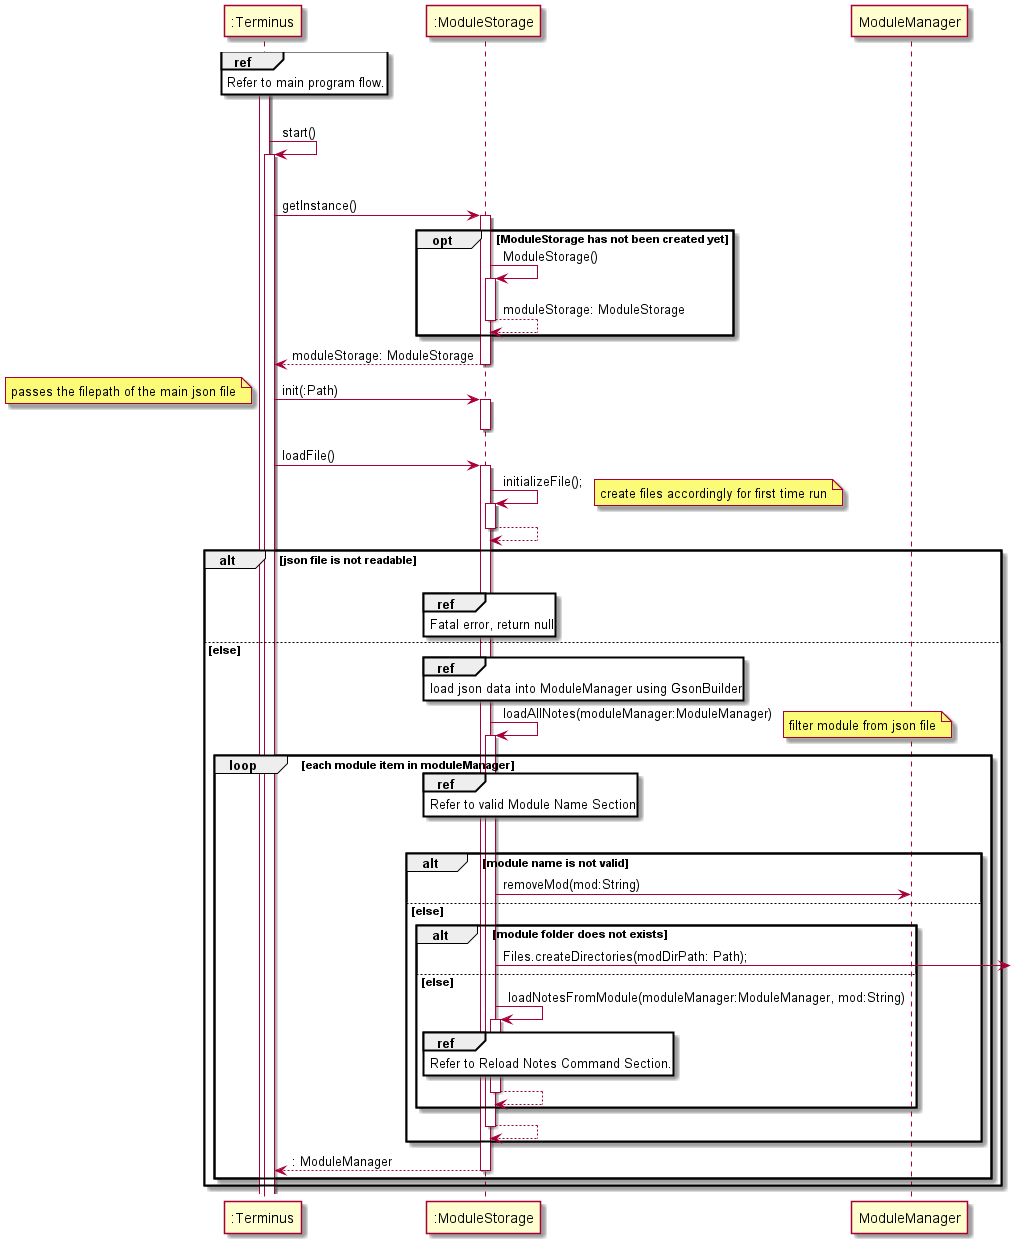

The diagram above was rendered by PlantUML. Its source (embedded in the PNG):
@startuml
'https://plantuml.com/sequence-diagram

participant ":Terminus" as Terminus
participant ":ModuleStorage" as ModuleStorage

ref over Terminus
Refer to main program flow.
end
activate Terminus
|||
Terminus -> Terminus : start()
activate Terminus
|||
Terminus -> ModuleStorage : getInstance()
activate ModuleStorage
  opt ModuleStorage has not been created yet
    ModuleStorage -> ModuleStorage : ModuleStorage()
    activate ModuleStorage
    return moduleStorage: ModuleStorage
  end
  return moduleStorage: ModuleStorage
Terminus -> ModuleStorage : init(:Path)
note left: passes the filepath of the main json file
activate ModuleStorage
Deactivate ModuleStorage
Terminus -> ModuleStorage : loadFile()
activate ModuleStorage
ModuleStorage -> ModuleStorage : initializeFile();
  activate ModuleStorage
    note right: create files accordingly for first time run
  return
  alt json file is not readable
    |||
    ref over ModuleStorage
      Fatal error, return null
    end
  else else
    ref over ModuleStorage
      load json data into ModuleManager using GsonBuilder
    end
    ModuleStorage -> ModuleStorage : loadAllNotes(moduleManager:ModuleManager)
    activate ModuleStorage
      loop each module item in moduleManager
        ref over ModuleStorage
          Refer to valid Module Name Section
        end
        note right: filter module from json file
        |||
        alt module name is not valid
          ModuleStorage -> ModuleManager : removeMod(mod:String)
        else else
          alt module folder does not exists
            ModuleStorage -> : Files.createDirectories(modDirPath: Path);
          else else
            ModuleStorage -> ModuleStorage : loadNotesFromModule(moduleManager:ModuleManager, mod:String)
            activate ModuleStorage
            ref over ModuleStorage
              Refer to Reload Notes Command Section.
            end
            return
          end
          return
        end
        return : ModuleManager
      end
  end





@enduml